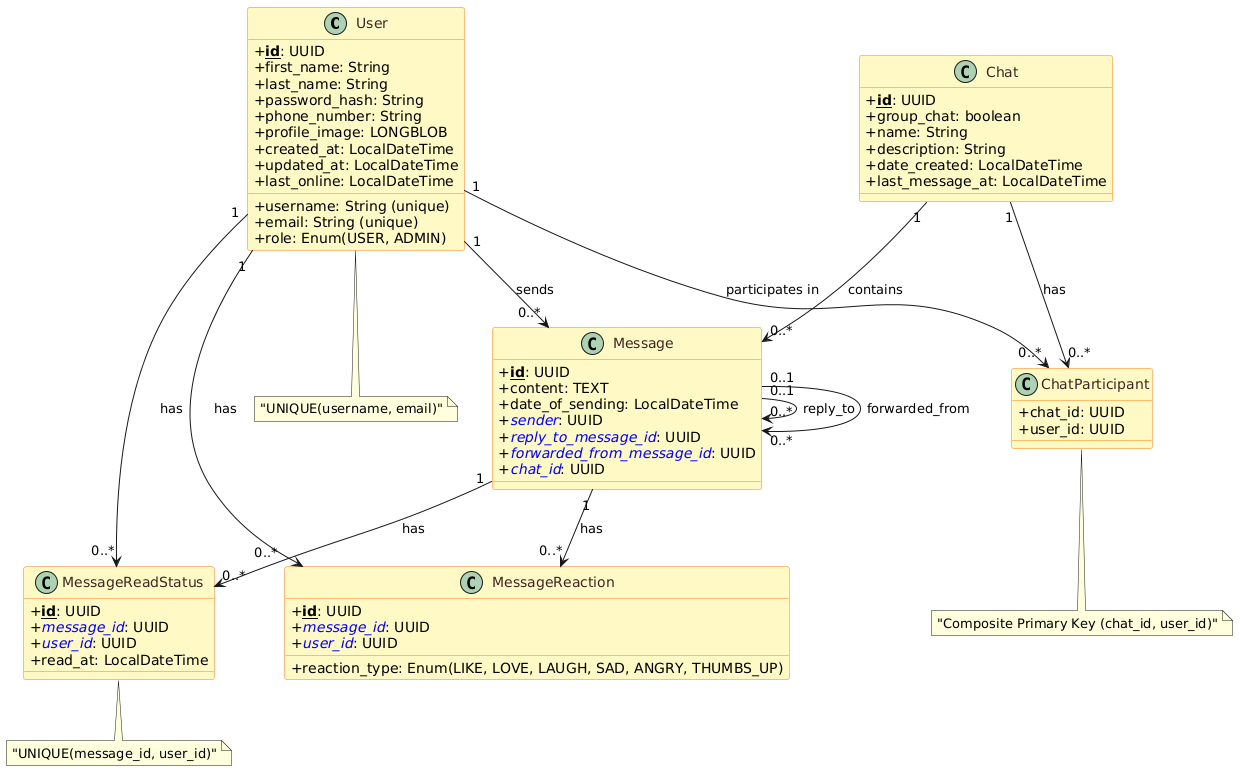

The diagram above was rendered by PlantUML. Its source (embedded in the PNG):
@startuml
!define table(x) class x << (T,#FFAAAA) >>
!define primary_key(x) <b><u>x</u></b>
!define foreign_key(x) <i><color:blue>x</color></i>

skinparam classAttributeIconSize 0
skinparam backgroundColor #FEFEFE
skinparam class {
  BackgroundColor #FFF9C4
  BorderColor #F57F17
  FontColor #3E2723
}

class User {
  + primary_key(id): UUID
  + first_name: String
  + last_name: String
  + username: String (unique)
  + password_hash: String
  + phone_number: String
  + email: String (unique)
  + profile_image: LONGBLOB
  + created_at: LocalDateTime
  + updated_at: LocalDateTime
  + last_online: LocalDateTime
  + role: Enum(USER, ADMIN)
}

class Chat {
  + primary_key(id): UUID
  + group_chat: boolean
  + name: String
  + description: String
  + date_created: LocalDateTime
  + last_message_at: LocalDateTime
}

class ChatParticipant {
  + chat_id: UUID
  + user_id: UUID
}

class Message {
  + primary_key(id): UUID
  + content: TEXT
  + date_of_sending: LocalDateTime
  + foreign_key(sender): UUID
  + foreign_key(reply_to_message_id): UUID
  + foreign_key(forwarded_from_message_id): UUID
  + foreign_key(chat_id): UUID
}

class MessageReadStatus {
  + primary_key(id): UUID
  + foreign_key(message_id): UUID
  + foreign_key(user_id): UUID
  + read_at: LocalDateTime
}

class MessageReaction {
  + primary_key(id): UUID
  + foreign_key(message_id): UUID
  + foreign_key(user_id): UUID
  + reaction_type: Enum(LIKE, LOVE, LAUGH, SAD, ANGRY, THUMBS_UP)
}

User "1" --> "0..*" ChatParticipant : "participates in"
Chat "1" --> "0..*" ChatParticipant : "has"
User "1" --> "0..*" Message : "sends"
Chat "1" --> "0..*" Message : "contains"
Message "1" --> "0..*" MessageReadStatus : "has"
User "1" --> "0..*" MessageReadStatus : "has"
Message "0..1" --> "0..*" Message : "reply_to"
Message "0..1" --> "0..*" Message : "forwarded_from"
Message "1" --> "0..*" MessageReaction : "has"
User "1" --> "0..*" MessageReaction : "has"

note bottom of User : "UNIQUE(username, email)"
note bottom of ChatParticipant : "Composite Primary Key (chat_id, user_id)"
note bottom of MessageReadStatus : "UNIQUE(message_id, user_id)"
@enduml